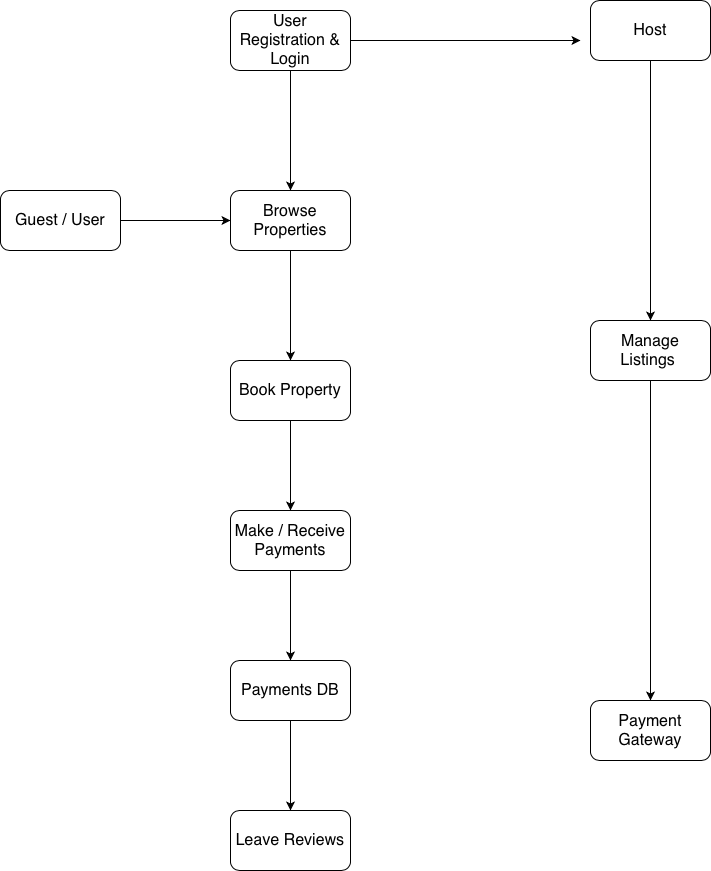

The diagram above was exported from draw.io. Its source (the exported page's mxGraphModel, read from the mxfile embedded in the PNG):
<mxGraphModel dx="786" dy="1558" grid="1" gridSize="10" guides="1" tooltips="1" connect="1" arrows="1" fold="1" page="1" pageScale="1" pageWidth="850" pageHeight="1100" math="0" shadow="0">
  <root>
    <mxCell id="0" />
    <mxCell id="1" parent="0" />
    <mxCell id="dpd_yeN6HToOmBIGpFLk-13" style="edgeStyle=orthogonalEdgeStyle;rounded=0;orthogonalLoop=1;jettySize=auto;html=1;entryX=0;entryY=0.5;entryDx=0;entryDy=0;" edge="1" parent="1" source="dpd_yeN6HToOmBIGpFLk-1" target="dpd_yeN6HToOmBIGpFLk-8">
      <mxGeometry relative="1" as="geometry" />
    </mxCell>
    <mxCell id="dpd_yeN6HToOmBIGpFLk-1" value="&lt;span style=&quot;text-align: start; font-size: medium;&quot;&gt;Guest / User&lt;/span&gt;" style="rounded=1;whiteSpace=wrap;html=1;" vertex="1" parent="1">
      <mxGeometry x="130" y="30" width="120" height="60" as="geometry" />
    </mxCell>
    <mxCell id="dpd_yeN6HToOmBIGpFLk-14" style="edgeStyle=orthogonalEdgeStyle;rounded=0;orthogonalLoop=1;jettySize=auto;html=1;" edge="1" parent="1" source="dpd_yeN6HToOmBIGpFLk-2" target="dpd_yeN6HToOmBIGpFLk-8">
      <mxGeometry relative="1" as="geometry" />
    </mxCell>
    <mxCell id="dpd_yeN6HToOmBIGpFLk-19" style="edgeStyle=orthogonalEdgeStyle;rounded=0;orthogonalLoop=1;jettySize=auto;html=1;" edge="1" parent="1" source="dpd_yeN6HToOmBIGpFLk-2">
      <mxGeometry relative="1" as="geometry">
        <mxPoint x="710" y="-120" as="targetPoint" />
      </mxGeometry>
    </mxCell>
    <mxCell id="dpd_yeN6HToOmBIGpFLk-2" value="&lt;span style=&quot;text-align: start; font-size: medium;&quot;&gt;User Registration &amp;amp; Login&lt;/span&gt;" style="rounded=1;whiteSpace=wrap;html=1;" vertex="1" parent="1">
      <mxGeometry x="360" y="-150" width="120" height="60" as="geometry" />
    </mxCell>
    <mxCell id="dpd_yeN6HToOmBIGpFLk-4" value="&lt;span style=&quot;text-align: start; font-size: medium;&quot;&gt;Leave Reviews&lt;/span&gt;" style="rounded=1;whiteSpace=wrap;html=1;" vertex="1" parent="1">
      <mxGeometry x="360" y="650" width="120" height="60" as="geometry" />
    </mxCell>
    <mxCell id="dpd_yeN6HToOmBIGpFLk-18" style="edgeStyle=orthogonalEdgeStyle;rounded=0;orthogonalLoop=1;jettySize=auto;html=1;entryX=0.5;entryY=0;entryDx=0;entryDy=0;" edge="1" parent="1" source="dpd_yeN6HToOmBIGpFLk-5" target="dpd_yeN6HToOmBIGpFLk-4">
      <mxGeometry relative="1" as="geometry" />
    </mxCell>
    <mxCell id="dpd_yeN6HToOmBIGpFLk-5" value="&lt;span style=&quot;text-align: start; font-size: medium;&quot;&gt;Payments DB&lt;/span&gt;" style="rounded=1;whiteSpace=wrap;html=1;" vertex="1" parent="1">
      <mxGeometry x="360" y="500" width="120" height="60" as="geometry" />
    </mxCell>
    <mxCell id="dpd_yeN6HToOmBIGpFLk-17" style="edgeStyle=orthogonalEdgeStyle;rounded=0;orthogonalLoop=1;jettySize=auto;html=1;entryX=0.5;entryY=0;entryDx=0;entryDy=0;" edge="1" parent="1" source="dpd_yeN6HToOmBIGpFLk-6" target="dpd_yeN6HToOmBIGpFLk-5">
      <mxGeometry relative="1" as="geometry" />
    </mxCell>
    <mxCell id="dpd_yeN6HToOmBIGpFLk-6" value="&lt;span style=&quot;text-align: start; font-size: medium;&quot;&gt;Make / Receive Payments&lt;/span&gt;" style="rounded=1;whiteSpace=wrap;html=1;" vertex="1" parent="1">
      <mxGeometry x="360" y="350" width="120" height="60" as="geometry" />
    </mxCell>
    <mxCell id="dpd_yeN6HToOmBIGpFLk-16" style="edgeStyle=orthogonalEdgeStyle;rounded=0;orthogonalLoop=1;jettySize=auto;html=1;entryX=0.5;entryY=0;entryDx=0;entryDy=0;" edge="1" parent="1" source="dpd_yeN6HToOmBIGpFLk-7" target="dpd_yeN6HToOmBIGpFLk-6">
      <mxGeometry relative="1" as="geometry" />
    </mxCell>
    <mxCell id="dpd_yeN6HToOmBIGpFLk-7" value="&lt;span style=&quot;text-align: start; font-size: medium;&quot;&gt;Book Property&lt;/span&gt;" style="rounded=1;whiteSpace=wrap;html=1;" vertex="1" parent="1">
      <mxGeometry x="360" y="200" width="120" height="60" as="geometry" />
    </mxCell>
    <mxCell id="dpd_yeN6HToOmBIGpFLk-15" style="edgeStyle=orthogonalEdgeStyle;rounded=0;orthogonalLoop=1;jettySize=auto;html=1;" edge="1" parent="1" source="dpd_yeN6HToOmBIGpFLk-8" target="dpd_yeN6HToOmBIGpFLk-7">
      <mxGeometry relative="1" as="geometry" />
    </mxCell>
    <mxCell id="dpd_yeN6HToOmBIGpFLk-8" value="&lt;span style=&quot;text-align: start; font-size: medium;&quot;&gt;Browse Properties&lt;/span&gt;" style="rounded=1;whiteSpace=wrap;html=1;" vertex="1" parent="1">
      <mxGeometry x="360" y="30" width="120" height="60" as="geometry" />
    </mxCell>
    <mxCell id="dpd_yeN6HToOmBIGpFLk-9" value="&lt;span style=&quot;text-align: start; font-size: medium;&quot;&gt;Payment Gateway&lt;/span&gt;" style="rounded=1;whiteSpace=wrap;html=1;" vertex="1" parent="1">
      <mxGeometry x="720" y="540" width="120" height="60" as="geometry" />
    </mxCell>
    <mxCell id="dpd_yeN6HToOmBIGpFLk-21" style="edgeStyle=orthogonalEdgeStyle;rounded=0;orthogonalLoop=1;jettySize=auto;html=1;entryX=0.5;entryY=0;entryDx=0;entryDy=0;" edge="1" parent="1" source="dpd_yeN6HToOmBIGpFLk-10" target="dpd_yeN6HToOmBIGpFLk-9">
      <mxGeometry relative="1" as="geometry" />
    </mxCell>
    <mxCell id="dpd_yeN6HToOmBIGpFLk-10" value="&lt;span style=&quot;text-align: start; font-size: medium;&quot;&gt;Manage Listings&amp;nbsp;&lt;/span&gt;" style="rounded=1;whiteSpace=wrap;html=1;" vertex="1" parent="1">
      <mxGeometry x="720" y="160" width="120" height="60" as="geometry" />
    </mxCell>
    <mxCell id="dpd_yeN6HToOmBIGpFLk-20" style="edgeStyle=orthogonalEdgeStyle;rounded=0;orthogonalLoop=1;jettySize=auto;html=1;entryX=0.5;entryY=0;entryDx=0;entryDy=0;" edge="1" parent="1" source="dpd_yeN6HToOmBIGpFLk-11" target="dpd_yeN6HToOmBIGpFLk-10">
      <mxGeometry relative="1" as="geometry" />
    </mxCell>
    <mxCell id="dpd_yeN6HToOmBIGpFLk-11" value="&lt;font style=&quot;font-size: 16px;&quot;&gt;Host&lt;/font&gt;" style="rounded=1;whiteSpace=wrap;html=1;" vertex="1" parent="1">
      <mxGeometry x="720" y="-160" width="120" height="60" as="geometry" />
    </mxCell>
  </root>
</mxGraphModel>